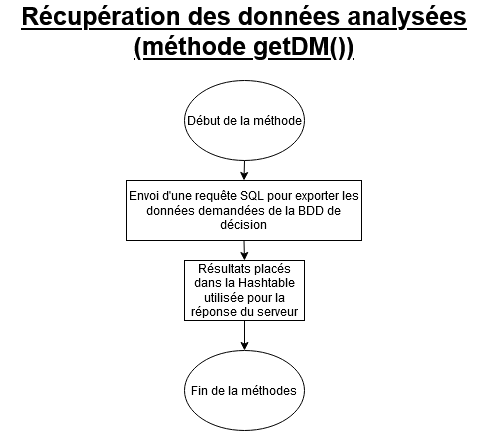

The diagram above was exported from draw.io. Its source (the exported page's mxGraphModel, read from the mxfile embedded in the PNG):
<mxGraphModel dx="1422" dy="801" grid="1" gridSize="10" guides="1" tooltips="1" connect="1" arrows="1" fold="1" page="1" pageScale="1" pageWidth="1169" pageHeight="827" math="0" shadow="0">
  <root>
    <mxCell id="0" />
    <mxCell id="1" parent="0" />
    <mxCell id="PHp49QCUsFKVlsHZl7Cy-1" value="&lt;font style=&quot;font-size: 25px&quot;&gt;&lt;u&gt;&lt;b&gt;Récupération des données analysées (méthode getDM())&lt;/b&gt;&lt;/u&gt;&lt;/font&gt; " style="text;html=1;strokeColor=none;fillColor=none;align=center;verticalAlign=middle;whiteSpace=wrap;rounded=0;" vertex="1" parent="1">
      <mxGeometry x="341" y="30" width="488" height="20" as="geometry" />
    </mxCell>
    <mxCell id="PHp49QCUsFKVlsHZl7Cy-7" style="edgeStyle=orthogonalEdgeStyle;rounded=0;orthogonalLoop=1;jettySize=auto;html=1;exitX=0.5;exitY=1;exitDx=0;exitDy=0;entryX=0.5;entryY=0;entryDx=0;entryDy=0;" edge="1" parent="1" source="PHp49QCUsFKVlsHZl7Cy-2" target="PHp49QCUsFKVlsHZl7Cy-4">
      <mxGeometry relative="1" as="geometry" />
    </mxCell>
    <mxCell id="PHp49QCUsFKVlsHZl7Cy-2" value="Début de la méthode" style="ellipse;whiteSpace=wrap;html=1;" vertex="1" parent="1">
      <mxGeometry x="525" y="90" width="120" height="80" as="geometry" />
    </mxCell>
    <mxCell id="PHp49QCUsFKVlsHZl7Cy-8" style="edgeStyle=orthogonalEdgeStyle;rounded=0;orthogonalLoop=1;jettySize=auto;html=1;exitX=0.5;exitY=1;exitDx=0;exitDy=0;entryX=0.5;entryY=0;entryDx=0;entryDy=0;" edge="1" parent="1" source="PHp49QCUsFKVlsHZl7Cy-4" target="PHp49QCUsFKVlsHZl7Cy-5">
      <mxGeometry relative="1" as="geometry" />
    </mxCell>
    <mxCell id="PHp49QCUsFKVlsHZl7Cy-4" value="Envoi d'une requête SQL pour exporter les données demandées de la BDD de décision" style="rounded=0;whiteSpace=wrap;html=1;" vertex="1" parent="1">
      <mxGeometry x="467" y="190" width="235" height="60" as="geometry" />
    </mxCell>
    <mxCell id="PHp49QCUsFKVlsHZl7Cy-9" style="edgeStyle=orthogonalEdgeStyle;rounded=0;orthogonalLoop=1;jettySize=auto;html=1;exitX=0.5;exitY=1;exitDx=0;exitDy=0;entryX=0.5;entryY=0;entryDx=0;entryDy=0;" edge="1" parent="1" source="PHp49QCUsFKVlsHZl7Cy-5" target="PHp49QCUsFKVlsHZl7Cy-6">
      <mxGeometry relative="1" as="geometry" />
    </mxCell>
    <mxCell id="PHp49QCUsFKVlsHZl7Cy-5" value="Résultats placés dans la Hashtable utilisée pour la réponse du serveur " style="rounded=0;whiteSpace=wrap;html=1;" vertex="1" parent="1">
      <mxGeometry x="525" y="270" width="120" height="60" as="geometry" />
    </mxCell>
    <mxCell id="PHp49QCUsFKVlsHZl7Cy-6" value="Fin de la méthodes" style="ellipse;whiteSpace=wrap;html=1;" vertex="1" parent="1">
      <mxGeometry x="525" y="360" width="120" height="80" as="geometry" />
    </mxCell>
  </root>
</mxGraphModel>